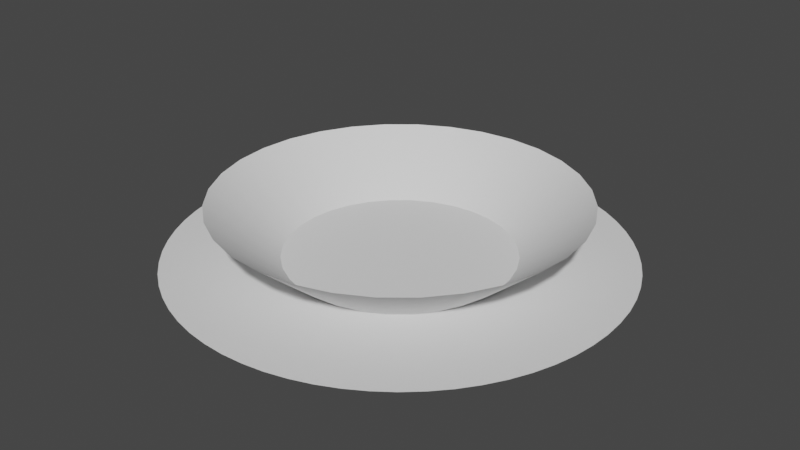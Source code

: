 # Source: Brown_Impact.blend  (saved by Blender 2.91.10; exported with 4.5.12 LTS)
import bpy
from mathutils import Matrix  # noqa: F401  (used for matrix-valued properties, if any)

bpy.ops.wm.read_factory_settings(use_empty=True)
scene = bpy.context.scene
scene.name = 'Scene'

# ---- collections
col_collection = bpy.data.collections.new('Collection'); scene.collection.children.link(col_collection)

# ---- world
world_world = bpy.data.worlds.new('World'); scene.world = world_world
world_world.use_nodes = True; world_world.node_tree.nodes.clear()
_N = world_world.node_tree.nodes; _L = world_world.node_tree.links
n0 = _N.new('ShaderNodeOutputWorld'); n0.name = 'World Output'; n0.location = (300, 300)
n1 = _N.new('ShaderNodeBackground'); n1.name = 'Background'; n1.location = (10, 300)
n1.inputs[0].default_value = (0.05088, 0.05088, 0.05088, 1.0)
_L.new(n1.outputs[0], n0.inputs[0])
n0.is_active_output = True
world_world.color = (0.05088, 0.05088, 0.05088)
world_world.use_sun_shadow = False
world_world.sun_shadow_jitter_overblur = 0.0

# ---- meshes
me_cylinder = bpy.data.meshes.new('Cylinder')
me_cylinder.from_pydata([(0.0, 1.0, 0.0), (-8.372e-08, 1.604, 0.5065), (0.1951, 0.9808, 0.0), (0.313, 1.574, 0.5065), (0.3827, 0.9239, 0.0), (0.614, 1.482, 0.5065), (0.5556, 0.8315, 0.0), (0.8913, 1.334, 0.5065), (0.7071, 0.7071, 0.0), (1.134, 1.134, 0.5065), (0.8315, 0.5556, 0.0), (1.334, 0.8913, 0.5065), (0.9239, 0.3827, 0.0), (1.482, 0.614, 0.5065), (0.9808, 0.1951, 0.0), (1.574, 0.313, 0.5065), (1.0, 7.55e-08, 0.0), (1.604, -4.018e-08, 0.5065), (0.9808, -0.1951, 0.0), (1.574, -0.313, 0.5065), (0.9239, -0.3827, 0.0), (1.482, -0.614, 0.5065), (0.8315, -0.5556, 0.0), (1.334, -0.8913, 0.5065), (0.7071, -0.7071, 0.0), (1.134, -1.134, 0.5065), (0.5556, -0.8315, 0.0), (0.8913, -1.334, 0.5065), (0.3827, -0.9239, 0.0), (0.614, -1.482, 0.5065), (0.1951, -0.9808, 0.0), (0.313, -1.574, 0.5065), (-3.258e-07, -1.0, 0.0), (-6.065e-07, -1.604, 0.5065), (-0.1951, -0.9808, 0.0), (-0.313, -1.574, 0.5065), (-0.3827, -0.9239, 0.0), (-0.614, -1.482, 0.5065), (-0.5556, -0.8315, 0.0), (-0.8913, -1.334, 0.5065), (-0.7071, -0.7071, 0.0), (-1.134, -1.134, 0.5065), (-0.8315, -0.5556, 0.0), (-1.334, -0.8913, 0.5065), (-0.9239, -0.3827, 0.0), (-1.482, -0.614, 0.5065), (-0.9808, -0.1951, 0.0), (-1.574, -0.313, 0.5065), (-1.0, 9.656e-07, 0.0), (-1.604, 1.388e-06, 0.5065), (-0.9808, 0.1951, 0.0), (-1.574, 0.313, 0.5065), (-0.9239, 0.3827, 0.0), (-1.482, 0.614, 0.5065), (-0.8315, 0.5556, 0.0), (-1.334, 0.8913, 0.5065), (-0.7071, 0.7071, 0.0), (-1.134, 1.134, 0.5065), (-0.5556, 0.8315, 0.0), (-0.8913, 1.334, 0.5065), (-0.3827, 0.9239, 0.0), (-0.614, 1.482, 0.5065), (-0.1951, 0.9808, 0.0), (-0.313, 1.574, 0.5065)], [], [(0, 1, 3, 2), (2, 3, 5, 4), (4, 5, 7, 6), (6, 7, 9, 8), (8, 9, 11, 10), (10, 11, 13, 12), (12, 13, 15, 14), (14, 15, 17, 16), (16, 17, 19, 18), (18, 19, 21, 20), (20, 21, 23, 22), (22, 23, 25, 24), (24, 25, 27, 26), (26, 27, 29, 28), (28, 29, 31, 30), (30, 31, 33, 32), (32, 33, 35, 34), (34, 35, 37, 36), (36, 37, 39, 38), (38, 39, 41, 40), (40, 41, 43, 42), (42, 43, 45, 44), (44, 45, 47, 46), (46, 47, 49, 48), (48, 49, 51, 50), (50, 51, 53, 52), (52, 53, 55, 54), (54, 55, 57, 56), (56, 57, 59, 58), (58, 59, 61, 60), (60, 61, 63, 62), (62, 63, 1, 0)])
me_cylinder.polygons.foreach_set('use_smooth', [True] * 32)
_uv = me_cylinder.uv_layers.new(name='UVMap')
_uv.uv.foreach_set('vector', [0.9687, 0.004008, 0.9642, 0.9998, 0.9331, 0.9998, 0.9374, 0.003962, 0.9374, 0.003962, 0.9331, 0.9998, 0.9019, 0.9998, 0.9061, 0.003915, 0.9061, 0.003915, 0.9019, 0.9998, 0.8708, 0.9998, 0.8748, 0.003869, 0.8748, 0.003869, 0.8708, 0.9998, 0.8396, 0.9998, 0.8435, 0.003822, 0.8435, 0.003822, 0.8396, 0.9998, 0.8085, 0.9998, 0.8122, 0.003776, 0.8122, 0.003776, 0.8085, 0.9998, 0.7773, 0.9998, 0.7809, 0.003729, 0.7809, 0.003729, 0.7773, 0.9998, 0.7462, 0.9998, 0.7496, 0.003682, 0.7496, 0.003682, 0.7462, 0.9998, 0.715, 0.9998, 0.7183, 0.003636, 0.7183, 0.003636, 0.715, 0.9998, 0.6839, 0.9998, 0.6871, 0.003589, 0.6871, 0.003589, 0.6839, 0.9998, 0.6527, 0.9998, 0.6558, 0.003543, 0.6558, 0.003543, 0.6527, 0.9998, 0.6216, 0.9998, 0.6245, 0.003496, 0.6245, 0.003496, 0.6216, 0.9998, 0.5904, 0.9998, 0.5932, 0.00345, 0.5932, 0.00345, 0.5904, 0.9998, 0.5593, 0.9998, 0.5619, 0.003403, 0.5619, 0.003403, 0.5593, 0.9998, 0.5281, 0.9998, 0.5306, 0.003357, 0.5306, 0.003357, 0.5281, 0.9998, 0.497, 0.9999, 0.4993, 0.00331, 0.4993, 0.00331, 0.497, 0.9999, 0.4658, 0.9999, 0.468, 0.003264, 0.468, 0.003264, 0.4658, 0.9999, 0.4347, 0.9999, 0.4367, 0.003217, 0.4367, 0.003217, 0.4347, 0.9999, 0.4035, 0.9999, 0.4054, 0.003171, 0.4054, 0.003171, 0.4035, 0.9999, 0.3724, 0.9999, 0.3741, 0.003124, 0.3741, 0.003124, 0.3724, 0.9999, 0.3412, 0.9999, 0.3428, 0.003078, 0.3428, 0.003078, 0.3412, 0.9999, 0.3101, 0.9999, 0.3115, 0.003031, 0.3115, 0.003031, 0.3101, 0.9999, 0.2789, 0.9999, 0.2802, 0.002984, 0.2802, 0.002984, 0.2789, 0.9999, 0.2478, 0.9999, 0.2489, 0.002938, 0.2489, 0.002938, 0.2478, 0.9999, 0.2166, 0.9999, 0.2177, 0.002891, 0.2177, 0.002891, 0.2166, 0.9999, 0.1855, 0.9999, 0.1864, 0.002845, 0.1864, 0.002845, 0.1855, 0.9999, 0.1543, 0.9999, 0.1551, 0.002798, 0.1551, 0.002798, 0.1543, 0.9999, 0.1232, 0.9999, 0.1238, 0.002752, 0.1238, 0.002752, 0.1232, 0.9999, 0.09203, 0.9999, 0.09248, 0.002705, 0.09248, 0.002705, 0.09203, 0.9999, 0.06088, 0.9999, 0.06119, 0.002658, 0.06119, 0.002658, 0.06088, 0.9999, 0.02974, 0.9999, 0.0299, 0.002612, 0.0299, 0.002612, 0.02974, 0.9999, -0.001414, 0.9999, -0.001398, 0.002565, 1.0, 0.004055, 0.9954, 0.9998, 0.9642, 0.9998, 0.9687, 0.004008])
me_cylinder.use_remesh_fix_poles = True
me_cylinder.use_remesh_preserve_attributes = False
me_cylinder.use_mirror_vertex_groups = False
me_cylinder.update()
me_circle_001 = bpy.data.meshes.new('Circle.001')
me_circle_001.from_pydata([(-5.865e-07, 2.0, 0.0), (-0.196, 1.99, 0.0), (-0.3902, 1.962, 0.0), (-0.5806, 1.914, 0.0), (-0.7654, 1.848, 0.0), (-0.9428, 1.764, 0.0), (-1.111, 1.663, 0.0), (-1.269, 1.546, 0.0), (-1.414, 1.414, 0.0), (-1.546, 1.269, 0.0), (-1.663, 1.111, 0.0), (-1.764, 0.9428, 0.0), (-1.848, 0.7654, 0.0), (-1.914, 0.5806, 0.0), (-1.962, 0.3902, 0.0), (-1.99, 0.196, 0.0), (-2.0, -7.568e-08, 0.0), (-1.99, -0.196, 0.0), (-1.962, -0.3902, 0.0), (-1.914, -0.5806, 0.0), (-1.848, -0.7654, 0.0), (-1.764, -0.9428, 0.0), (-1.663, -1.111, 0.0), (-1.546, -1.269, 0.0), (-1.414, -1.414, 0.0), (-1.269, -1.546, 0.0), (-1.111, -1.663, 0.0), (-0.9428, -1.764, 0.0), (-0.7654, -1.848, 0.0), (-0.5806, -1.914, 0.0), (-0.3902, -1.962, 0.0), (-0.196, -1.99, 0.0), (1.019e-06, -2.0, 0.0), (0.196, -1.99, 0.0), (0.3902, -1.962, 0.0), (0.5806, -1.914, 0.0), (0.7654, -1.848, 0.0), (0.9428, -1.764, 0.0), (1.111, -1.663, 0.0), (1.269, -1.546, 0.0), (1.414, -1.414, 0.0), (1.546, -1.269, 0.0), (1.663, -1.111, 0.0), (1.764, -0.9428, 0.0), (1.848, -0.7654, 0.0), (1.914, -0.5806, 0.0), (1.962, -0.3902, 0.0), (1.99, -0.196, 0.0), (2.0, -6.797e-07, 0.0), (1.99, 0.196, 0.0), (1.962, 0.3902, 0.0), (1.914, 0.5806, 0.0), (1.848, 0.7654, 0.0), (1.764, 0.9428, 0.0), (1.663, 1.111, 0.0), (1.546, 1.269, 0.0), (1.414, 1.414, 0.0), (1.269, 1.546, 0.0), (1.111, 1.663, 0.0), (0.9428, 1.764, 0.0), (0.7654, 1.848, 0.0), (0.5806, 1.914, 0.0), (0.3902, 1.962, 0.0), (0.196, 1.99, 0.0), (-5.752e-07, 2.739e-07, 0.0)], [], [(1, 2, 64), (2, 3, 64), (3, 4, 64), (4, 5, 64), (5, 6, 64), (6, 7, 64), (7, 8, 64), (8, 9, 64), (9, 10, 64), (10, 11, 64), (11, 12, 64), (12, 13, 64), (13, 14, 64), (14, 15, 64), (15, 16, 64), (16, 17, 64), (17, 18, 64), (18, 19, 64), (19, 20, 64), (20, 21, 64), (21, 22, 64), (22, 23, 64), (23, 24, 64), (24, 25, 64), (25, 26, 64), (26, 27, 64), (27, 28, 64), (28, 29, 64), (29, 30, 64), (30, 31, 64), (31, 32, 64), (32, 33, 64), (33, 34, 64), (34, 35, 64), (35, 36, 64), (36, 37, 64), (37, 38, 64), (38, 39, 64), (39, 40, 64), (40, 41, 64), (41, 42, 64), (42, 43, 64), (43, 44, 64), (44, 45, 64), (45, 46, 64), (46, 47, 64), (47, 48, 64), (48, 49, 64), (49, 50, 64), (50, 51, 64), (51, 52, 64), (52, 53, 64), (53, 54, 64), (54, 55, 64), (55, 56, 64), (56, 57, 64), (57, 58, 64), (58, 59, 64), (59, 60, 64), (60, 61, 64), (61, 62, 64), (62, 63, 64), (63, 0, 64), (0, 1, 64)])
_uv = me_circle_001.uv_layers.new(name='UVMap')
_uv.uv.foreach_set('vector', [0.5246, 1.0, 0.4754, 1.0, 0.5, 0.5, 0.4754, 1.0, 0.4265, 0.9952, 0.5, 0.5, 0.4265, 0.9952, 0.3784, 0.9856, 0.5, 0.5, 0.3784, 0.9856, 0.3314, 0.9713, 0.5, 0.5, 0.3314, 0.9713, 0.286, 0.9525, 0.5, 0.5, 0.286, 0.9525, 0.2426, 0.9294, 0.5, 0.5, 0.2426, 0.9294, 0.2018, 0.9021, 0.5, 0.5, 0.2018, 0.9021, 0.1638, 0.8709, 0.5, 0.5, 0.1638, 0.8709, 0.1291, 0.8362, 0.5, 0.5, 0.1291, 0.8362, 0.09791, 0.7982, 0.5, 0.5, 0.09791, 0.7982, 0.07062, 0.7574, 0.5, 0.5, 0.07062, 0.7574, 0.04746, 0.714, 0.5, 0.5, 0.04746, 0.714, 0.02866, 0.6686, 0.5, 0.5, 0.02866, 0.6686, 0.0144, 0.6216, 0.5, 0.5, 0.0144, 0.6216, 0.004815, 0.5735, 0.5, 0.5, 0.004815, 0.5735, 0.0, 0.5246, 0.5, 0.5, 0.0, 0.5246, 5.968e-08, 0.4754, 0.5, 0.5, 5.968e-08, 0.4754, 0.004815, 0.4265, 0.5, 0.5, 0.004815, 0.4265, 0.0144, 0.3784, 0.5, 0.5, 0.0144, 0.3784, 0.02866, 0.3314, 0.5, 0.5, 0.02866, 0.3314, 0.04746, 0.286, 0.5, 0.5, 0.04746, 0.286, 0.07062, 0.2426, 0.5, 0.5, 0.07062, 0.2426, 0.09791, 0.2018, 0.5, 0.5, 0.09791, 0.2018, 0.1291, 0.1638, 0.5, 0.5, 0.1291, 0.1638, 0.1638, 0.1291, 0.5, 0.5, 0.1638, 0.1291, 0.2018, 0.09791, 0.5, 0.5, 0.2018, 0.09791, 0.2426, 0.07062, 0.5, 0.5, 0.2426, 0.07062, 0.286, 0.04746, 0.5, 0.5, 0.286, 0.04746, 0.3314, 0.02866, 0.5, 0.5, 0.3314, 0.02866, 0.3784, 0.0144, 0.5, 0.5, 0.3784, 0.0144, 0.4265, 0.004815, 0.5, 0.5, 0.4265, 0.004815, 0.4754, 0.0, 0.5, 0.5, 0.4754, 0.0, 0.5246, 2.984e-08, 0.5, 0.5, 0.5246, 2.984e-08, 0.5735, 0.004815, 0.5, 0.5, 0.5735, 0.004815, 0.6216, 0.0144, 0.5, 0.5, 0.6216, 0.0144, 0.6686, 0.02866, 0.5, 0.5, 0.6686, 0.02866, 0.714, 0.04746, 0.5, 0.5, 0.714, 0.04746, 0.7574, 0.07062, 0.5, 0.5, 0.7574, 0.07062, 0.7982, 0.09791, 0.5, 0.5, 0.7982, 0.09791, 0.8362, 0.1291, 0.5, 0.5, 0.8362, 0.1291, 0.8709, 0.1638, 0.5, 0.5, 0.8709, 0.1638, 0.9021, 0.2018, 0.5, 0.5, 0.9021, 0.2018, 0.9294, 0.2426, 0.5, 0.5, 0.9294, 0.2426, 0.9525, 0.286, 0.5, 0.5, 0.9525, 0.286, 0.9713, 0.3314, 0.5, 0.5, 0.9713, 0.3314, 0.9856, 0.3784, 0.5, 0.5, 0.9856, 0.3784, 0.9952, 0.4265, 0.5, 0.5, 0.9952, 0.4265, 1.0, 0.4754, 0.5, 0.5, 1.0, 0.4754, 1.0, 0.5246, 0.5, 0.5, 1.0, 0.5246, 0.9952, 0.5735, 0.5, 0.5, 0.9952, 0.5735, 0.9856, 0.6216, 0.5, 0.5, 0.9856, 0.6216, 0.9713, 0.6686, 0.5, 0.5, 0.9713, 0.6686, 0.9525, 0.714, 0.5, 0.5, 0.9525, 0.714, 0.9294, 0.7574, 0.5, 0.5, 0.9294, 0.7574, 0.9021, 0.7982, 0.5, 0.5, 0.9021, 0.7982, 0.8709, 0.8362, 0.5, 0.5, 0.8709, 0.8362, 0.8362, 0.8709, 0.5, 0.5, 0.8362, 0.8709, 0.7982, 0.9021, 0.5, 0.5, 0.7982, 0.9021, 0.7574, 0.9294, 0.5, 0.5, 0.7574, 0.9294, 0.714, 0.9525, 0.5, 0.5, 0.714, 0.9525, 0.6686, 0.9713, 0.5, 0.5, 0.6686, 0.9713, 0.6216, 0.9856, 0.5, 0.5, 0.6216, 0.9856, 0.5735, 0.9952, 0.5, 0.5, 0.5735, 0.9952, 0.5246, 1.0, 0.5, 0.5])
me_circle_001.use_remesh_fix_poles = True
me_circle_001.use_remesh_preserve_attributes = False
me_circle_001.use_mirror_vertex_groups = False
me_circle_001.update()

# ---- objects
ob_impact = bpy.data.objects.new('Impact', me_cylinder)
ob_wave = bpy.data.objects.new('Wave', me_circle_001)

# ---- transforms, parenting, visibility, modifiers, constraints
ob_impact.location = (0.0, 0.0, 0.0)
ob_impact.lineart.crease_threshold = 0.0
ob_wave.location = (0.0, 0.0, 0.0)
ob_wave.lineart.crease_threshold = 0.0

# ---- collection membership
col_collection.objects.link(ob_impact)
col_collection.objects.link(ob_wave)

# ---- scene / render settings (as saved in the file)
scene.frame_start = 1; scene.frame_end = 250; scene.frame_set(0)
scene.render.engine = 'BLENDER_EEVEE_NEXT'
scene.cycles.use_denoising = False
scene.cycles.samples = 128
scene.cycles.sampling_pattern = 'TABULATED_SOBOL'
scene.cycles.use_adaptive_sampling = False
scene.cycles.use_light_tree = False
scene.view_settings.view_transform = 'Filmic'
bpy.context.view_layer.update()

# ---- added for rendering (the .blend has no active camera and no usable light): camera, sun
cam_auto = bpy.data.cameras.new('AutoCamera')
cam_auto.lens = 50.0
cam_auto.sensor_width = 36.0
cam_auto.clip_end = 1000.0
ob_auto_camera = bpy.data.objects.new('AutoCamera', cam_auto)
scene.collection.objects.link(ob_auto_camera)
ob_auto_camera.location = (5.2548, -6.30576, 4.45709)
ob_auto_camera.rotation_euler = (1.09748, -7.21219e-08, 0.694738)
scene.camera = ob_auto_camera
light_auto_sun = bpy.data.lights.new('AutoSun', 'SUN')
light_auto_sun.energy = 3.0
light_auto_sun.angle = 0.0523599
ob_auto_sun = bpy.data.objects.new('AutoSun', light_auto_sun)
scene.collection.objects.link(ob_auto_sun)
ob_auto_sun.rotation_euler = (0.872665, 0.174533, 0.523599)
bpy.context.view_layer.update()
